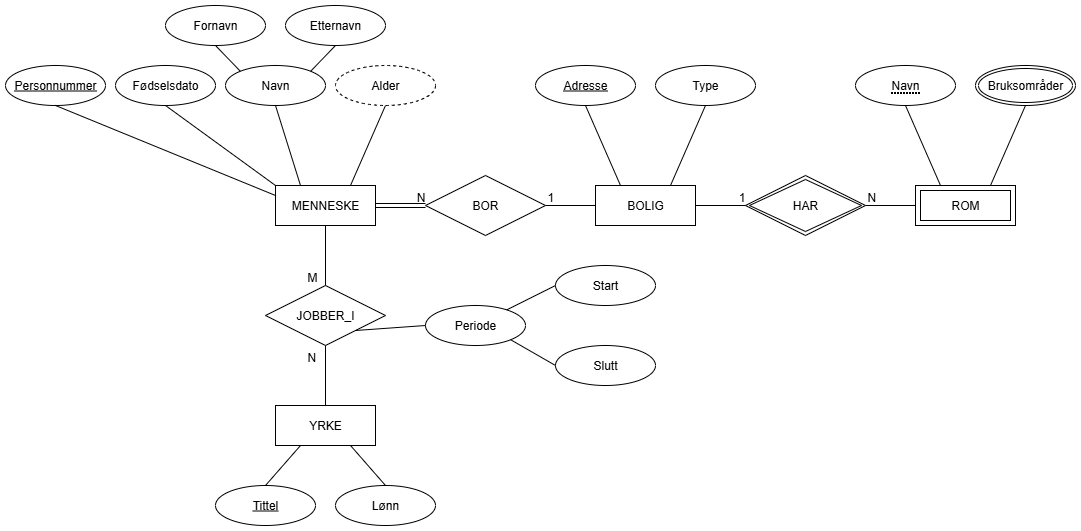

The diagram above was exported from draw.io. Its source (the exported page's mxGraphModel, read from the mxfile embedded in the PNG):
<mxGraphModel dx="1176" dy="2418" grid="1" gridSize="10" guides="1" tooltips="1" connect="1" arrows="0" fold="1" page="1" pageScale="1" pageWidth="1169" pageHeight="827" background="none" math="0" shadow="0">
  <root>
    <mxCell id="0" />
    <mxCell id="1" parent="0" />
    <mxCell id="JMLfs-o3_tU8UXhM3nPE-26" value="HAR" style="shape=rhombus;double=1;perimeter=rhombusPerimeter;whiteSpace=wrap;html=1;align=center;rounded=0;" vertex="1" parent="1">
      <mxGeometry x="790" y="-1330" width="120" height="60" as="geometry" />
    </mxCell>
    <mxCell id="JMLfs-o3_tU8UXhM3nPE-39" value="MENNESKE" style="whiteSpace=wrap;html=1;align=center;rounded=0;" vertex="1" parent="1">
      <mxGeometry x="320" y="-1320" width="100" height="40" as="geometry" />
    </mxCell>
    <mxCell id="JMLfs-o3_tU8UXhM3nPE-41" value="BOLIG" style="whiteSpace=wrap;html=1;align=center;rounded=0;" vertex="1" parent="1">
      <mxGeometry x="640" y="-1320" width="100" height="40" as="geometry" />
    </mxCell>
    <mxCell id="JMLfs-o3_tU8UXhM3nPE-42" value="BOR" style="shape=rhombus;perimeter=rhombusPerimeter;whiteSpace=wrap;html=1;align=center;rounded=0;" vertex="1" parent="1">
      <mxGeometry x="470" y="-1330" width="120" height="60" as="geometry" />
    </mxCell>
    <mxCell id="JMLfs-o3_tU8UXhM3nPE-43" value="ROM" style="shape=ext;margin=3;double=1;whiteSpace=wrap;html=1;align=center;rounded=0;" vertex="1" parent="1">
      <mxGeometry x="960" y="-1320" width="100" height="40" as="geometry" />
    </mxCell>
    <mxCell id="JMLfs-o3_tU8UXhM3nPE-44" value="JOBBER_I" style="shape=rhombus;perimeter=rhombusPerimeter;whiteSpace=wrap;html=1;align=center;rounded=0;" vertex="1" parent="1">
      <mxGeometry x="310" y="-1220" width="120" height="60" as="geometry" />
    </mxCell>
    <mxCell id="JMLfs-o3_tU8UXhM3nPE-45" value="YRKE" style="whiteSpace=wrap;html=1;align=center;rounded=0;" vertex="1" parent="1">
      <mxGeometry x="320" y="-1100" width="100" height="40" as="geometry" />
    </mxCell>
    <mxCell id="JMLfs-o3_tU8UXhM3nPE-46" value="Personnummer" style="ellipse;whiteSpace=wrap;html=1;align=center;fontStyle=4;rounded=0;" vertex="1" parent="1">
      <mxGeometry x="50" y="-1440" width="100" height="40" as="geometry" />
    </mxCell>
    <mxCell id="JMLfs-o3_tU8UXhM3nPE-47" value="Fødselsdato" style="ellipse;whiteSpace=wrap;html=1;align=center;rounded=0;" vertex="1" parent="1">
      <mxGeometry x="160" y="-1440" width="100" height="40" as="geometry" />
    </mxCell>
    <mxCell id="JMLfs-o3_tU8UXhM3nPE-48" value="Navn" style="ellipse;whiteSpace=wrap;html=1;align=center;rounded=0;" vertex="1" parent="1">
      <mxGeometry x="270" y="-1440" width="100" height="40" as="geometry" />
    </mxCell>
    <mxCell id="JMLfs-o3_tU8UXhM3nPE-49" value="Fornavn" style="ellipse;whiteSpace=wrap;html=1;align=center;rounded=0;" vertex="1" parent="1">
      <mxGeometry x="210" y="-1500" width="100" height="40" as="geometry" />
    </mxCell>
    <mxCell id="JMLfs-o3_tU8UXhM3nPE-50" value="Etternavn" style="ellipse;whiteSpace=wrap;html=1;align=center;rounded=0;" vertex="1" parent="1">
      <mxGeometry x="330" y="-1500" width="100" height="40" as="geometry" />
    </mxCell>
    <mxCell id="JMLfs-o3_tU8UXhM3nPE-53" value="Alder" style="ellipse;whiteSpace=wrap;html=1;align=center;dashed=1;rounded=0;" vertex="1" parent="1">
      <mxGeometry x="380" y="-1440" width="100" height="40" as="geometry" />
    </mxCell>
    <mxCell id="JMLfs-o3_tU8UXhM3nPE-55" value="Periode" style="ellipse;whiteSpace=wrap;html=1;align=center;rounded=0;" vertex="1" parent="1">
      <mxGeometry x="470" y="-1200" width="100" height="40" as="geometry" />
    </mxCell>
    <mxCell id="JMLfs-o3_tU8UXhM3nPE-56" value="Start" style="ellipse;whiteSpace=wrap;html=1;align=center;rounded=0;" vertex="1" parent="1">
      <mxGeometry x="600" y="-1240" width="100" height="40" as="geometry" />
    </mxCell>
    <mxCell id="JMLfs-o3_tU8UXhM3nPE-57" value="Slutt" style="ellipse;whiteSpace=wrap;html=1;align=center;rounded=0;" vertex="1" parent="1">
      <mxGeometry x="600" y="-1160" width="100" height="40" as="geometry" />
    </mxCell>
    <mxCell id="JMLfs-o3_tU8UXhM3nPE-59" value="Lønn" style="ellipse;whiteSpace=wrap;html=1;align=center;rounded=0;" vertex="1" parent="1">
      <mxGeometry x="380" y="-1020" width="100" height="40" as="geometry" />
    </mxCell>
    <mxCell id="JMLfs-o3_tU8UXhM3nPE-60" value="Tittel" style="ellipse;whiteSpace=wrap;html=1;align=center;fontStyle=4;rounded=0;" vertex="1" parent="1">
      <mxGeometry x="260" y="-1020" width="100" height="40" as="geometry" />
    </mxCell>
    <mxCell id="JMLfs-o3_tU8UXhM3nPE-61" value="Type" style="ellipse;whiteSpace=wrap;html=1;align=center;rounded=0;" vertex="1" parent="1">
      <mxGeometry x="700" y="-1440" width="100" height="40" as="geometry" />
    </mxCell>
    <mxCell id="JMLfs-o3_tU8UXhM3nPE-62" value="Adresse" style="ellipse;whiteSpace=wrap;html=1;align=center;fontStyle=4;rounded=0;" vertex="1" parent="1">
      <mxGeometry x="580" y="-1440" width="100" height="40" as="geometry" />
    </mxCell>
    <mxCell id="JMLfs-o3_tU8UXhM3nPE-63" value="&lt;span style=&quot;border-bottom: 1px dotted&quot;&gt;Navn&lt;/span&gt;" style="ellipse;whiteSpace=wrap;html=1;align=center;rounded=0;" vertex="1" parent="1">
      <mxGeometry x="900" y="-1440" width="100" height="40" as="geometry" />
    </mxCell>
    <mxCell id="JMLfs-o3_tU8UXhM3nPE-64" value="Bruksområder" style="ellipse;shape=doubleEllipse;margin=3;whiteSpace=wrap;html=1;align=center;rounded=0;" vertex="1" parent="1">
      <mxGeometry x="1020" y="-1440" width="100" height="40" as="geometry" />
    </mxCell>
    <mxCell id="JMLfs-o3_tU8UXhM3nPE-67" value="" style="endArrow=none;html=1;rounded=0;fontSize=12;startSize=8;endSize=8;curved=1;exitX=0.5;exitY=1;exitDx=0;exitDy=0;entryX=0;entryY=0.25;entryDx=0;entryDy=0;" edge="1" parent="1" source="JMLfs-o3_tU8UXhM3nPE-46" target="JMLfs-o3_tU8UXhM3nPE-39">
      <mxGeometry relative="1" as="geometry">
        <mxPoint x="120" y="-1300.5" as="sourcePoint" />
        <mxPoint x="280" y="-1300.5" as="targetPoint" />
      </mxGeometry>
    </mxCell>
    <mxCell id="JMLfs-o3_tU8UXhM3nPE-68" value="" style="endArrow=none;html=1;rounded=0;fontSize=12;startSize=8;endSize=8;curved=1;exitX=0.5;exitY=1;exitDx=0;exitDy=0;entryX=0;entryY=0;entryDx=0;entryDy=0;" edge="1" parent="1" source="JMLfs-o3_tU8UXhM3nPE-47" target="JMLfs-o3_tU8UXhM3nPE-39">
      <mxGeometry relative="1" as="geometry">
        <mxPoint x="380" y="-1240" as="sourcePoint" />
        <mxPoint x="600" y="-1150" as="targetPoint" />
      </mxGeometry>
    </mxCell>
    <mxCell id="JMLfs-o3_tU8UXhM3nPE-69" value="" style="endArrow=none;html=1;rounded=0;fontSize=12;startSize=8;endSize=8;curved=1;exitX=0.5;exitY=1;exitDx=0;exitDy=0;entryX=0.25;entryY=0;entryDx=0;entryDy=0;" edge="1" parent="1" source="JMLfs-o3_tU8UXhM3nPE-48" target="JMLfs-o3_tU8UXhM3nPE-39">
      <mxGeometry relative="1" as="geometry">
        <mxPoint x="440" y="-1250" as="sourcePoint" />
        <mxPoint x="660" y="-1160" as="targetPoint" />
      </mxGeometry>
    </mxCell>
    <mxCell id="JMLfs-o3_tU8UXhM3nPE-70" value="" style="endArrow=none;html=1;rounded=0;fontSize=12;startSize=8;endSize=8;curved=1;exitX=0.5;exitY=1;exitDx=0;exitDy=0;entryX=0.75;entryY=0;entryDx=0;entryDy=0;" edge="1" parent="1" source="JMLfs-o3_tU8UXhM3nPE-53" target="JMLfs-o3_tU8UXhM3nPE-39">
      <mxGeometry relative="1" as="geometry">
        <mxPoint x="520" y="-1200" as="sourcePoint" />
        <mxPoint x="740" y="-1110" as="targetPoint" />
      </mxGeometry>
    </mxCell>
    <mxCell id="JMLfs-o3_tU8UXhM3nPE-71" value="" style="endArrow=none;html=1;rounded=0;fontSize=12;startSize=8;endSize=8;curved=1;exitX=0.5;exitY=1;exitDx=0;exitDy=0;entryX=0;entryY=0;entryDx=0;entryDy=0;" edge="1" parent="1" source="JMLfs-o3_tU8UXhM3nPE-49" target="JMLfs-o3_tU8UXhM3nPE-48">
      <mxGeometry relative="1" as="geometry">
        <mxPoint x="570" y="-1310" as="sourcePoint" />
        <mxPoint x="790" y="-1220" as="targetPoint" />
      </mxGeometry>
    </mxCell>
    <mxCell id="JMLfs-o3_tU8UXhM3nPE-72" value="" style="endArrow=none;html=1;rounded=0;fontSize=12;startSize=8;endSize=8;curved=1;exitX=0.5;exitY=1;exitDx=0;exitDy=0;entryX=1;entryY=0;entryDx=0;entryDy=0;" edge="1" parent="1" source="JMLfs-o3_tU8UXhM3nPE-50" target="JMLfs-o3_tU8UXhM3nPE-48">
      <mxGeometry relative="1" as="geometry">
        <mxPoint x="530" y="-1440" as="sourcePoint" />
        <mxPoint x="555" y="-1414" as="targetPoint" />
      </mxGeometry>
    </mxCell>
    <mxCell id="JMLfs-o3_tU8UXhM3nPE-73" value="" style="shape=link;html=1;rounded=0;fontSize=12;startSize=8;endSize=8;curved=1;exitX=1;exitY=0.5;exitDx=0;exitDy=0;entryX=0;entryY=0.5;entryDx=0;entryDy=0;" edge="1" parent="1" source="JMLfs-o3_tU8UXhM3nPE-39" target="JMLfs-o3_tU8UXhM3nPE-42">
      <mxGeometry relative="1" as="geometry">
        <mxPoint x="450" y="-1310" as="sourcePoint" />
        <mxPoint x="610" y="-1310" as="targetPoint" />
      </mxGeometry>
    </mxCell>
    <mxCell id="JMLfs-o3_tU8UXhM3nPE-74" value="N" style="resizable=0;html=1;whiteSpace=wrap;align=right;verticalAlign=bottom;rounded=0;" connectable="0" vertex="1" parent="JMLfs-o3_tU8UXhM3nPE-73">
      <mxGeometry x="1" relative="1" as="geometry" />
    </mxCell>
    <mxCell id="JMLfs-o3_tU8UXhM3nPE-75" value="" style="endArrow=none;html=1;rounded=0;fontSize=12;startSize=8;endSize=8;curved=1;entryX=0;entryY=0.5;entryDx=0;entryDy=0;" edge="1" parent="1" target="JMLfs-o3_tU8UXhM3nPE-41">
      <mxGeometry relative="1" as="geometry">
        <mxPoint x="590" y="-1300" as="sourcePoint" />
        <mxPoint x="610" y="-1310" as="targetPoint" />
      </mxGeometry>
    </mxCell>
    <mxCell id="JMLfs-o3_tU8UXhM3nPE-76" value="1" style="resizable=0;html=1;whiteSpace=wrap;align=left;verticalAlign=bottom;rounded=0;" connectable="0" vertex="1" parent="JMLfs-o3_tU8UXhM3nPE-75">
      <mxGeometry x="-1" relative="1" as="geometry" />
    </mxCell>
    <mxCell id="JMLfs-o3_tU8UXhM3nPE-77" value="" style="resizable=0;html=1;whiteSpace=wrap;align=right;verticalAlign=bottom;rounded=0;" connectable="0" vertex="1" parent="JMLfs-o3_tU8UXhM3nPE-75">
      <mxGeometry x="1" relative="1" as="geometry" />
    </mxCell>
    <mxCell id="JMLfs-o3_tU8UXhM3nPE-81" value="" style="endArrow=none;html=1;rounded=0;fontSize=12;startSize=8;endSize=8;curved=1;entryX=0;entryY=0.5;entryDx=0;entryDy=0;" edge="1" parent="1">
      <mxGeometry relative="1" as="geometry">
        <mxPoint x="740" y="-1300" as="sourcePoint" />
        <mxPoint x="790" y="-1300" as="targetPoint" />
      </mxGeometry>
    </mxCell>
    <mxCell id="JMLfs-o3_tU8UXhM3nPE-82" value="" style="resizable=0;html=1;whiteSpace=wrap;align=left;verticalAlign=bottom;rounded=0;" connectable="0" vertex="1" parent="JMLfs-o3_tU8UXhM3nPE-81">
      <mxGeometry x="-1" relative="1" as="geometry" />
    </mxCell>
    <mxCell id="JMLfs-o3_tU8UXhM3nPE-83" value="1" style="resizable=0;html=1;whiteSpace=wrap;align=right;verticalAlign=bottom;rounded=0;" connectable="0" vertex="1" parent="JMLfs-o3_tU8UXhM3nPE-81">
      <mxGeometry x="1" relative="1" as="geometry" />
    </mxCell>
    <mxCell id="JMLfs-o3_tU8UXhM3nPE-84" value="" style="endArrow=none;html=1;rounded=0;fontSize=12;startSize=8;endSize=8;curved=1;entryX=0;entryY=0.5;entryDx=0;entryDy=0;" edge="1" parent="1">
      <mxGeometry relative="1" as="geometry">
        <mxPoint x="910" y="-1300" as="sourcePoint" />
        <mxPoint x="960" y="-1300" as="targetPoint" />
      </mxGeometry>
    </mxCell>
    <mxCell id="JMLfs-o3_tU8UXhM3nPE-85" value="N" style="resizable=0;html=1;whiteSpace=wrap;align=left;verticalAlign=bottom;rounded=0;" connectable="0" vertex="1" parent="JMLfs-o3_tU8UXhM3nPE-84">
      <mxGeometry x="-1" relative="1" as="geometry" />
    </mxCell>
    <mxCell id="JMLfs-o3_tU8UXhM3nPE-86" value="" style="resizable=0;html=1;whiteSpace=wrap;align=right;verticalAlign=bottom;rounded=0;" connectable="0" vertex="1" parent="JMLfs-o3_tU8UXhM3nPE-84">
      <mxGeometry x="1" relative="1" as="geometry" />
    </mxCell>
    <mxCell id="JMLfs-o3_tU8UXhM3nPE-88" value="" style="endArrow=none;html=1;rounded=0;fontSize=12;startSize=8;endSize=8;curved=1;entryX=0.5;entryY=0;entryDx=0;entryDy=0;" edge="1" parent="1" target="JMLfs-o3_tU8UXhM3nPE-45">
      <mxGeometry relative="1" as="geometry">
        <mxPoint x="370" y="-1160" as="sourcePoint" />
        <mxPoint x="420" y="-1160" as="targetPoint" />
      </mxGeometry>
    </mxCell>
    <mxCell id="JMLfs-o3_tU8UXhM3nPE-89" value="N" style="resizable=0;html=1;whiteSpace=wrap;align=left;verticalAlign=bottom;rounded=0;" connectable="0" vertex="1" parent="JMLfs-o3_tU8UXhM3nPE-88">
      <mxGeometry x="-1" relative="1" as="geometry">
        <mxPoint x="-20" y="20" as="offset" />
      </mxGeometry>
    </mxCell>
    <mxCell id="JMLfs-o3_tU8UXhM3nPE-90" value="" style="resizable=0;html=1;whiteSpace=wrap;align=right;verticalAlign=bottom;rounded=0;" connectable="0" vertex="1" parent="JMLfs-o3_tU8UXhM3nPE-88">
      <mxGeometry x="1" relative="1" as="geometry" />
    </mxCell>
    <mxCell id="JMLfs-o3_tU8UXhM3nPE-91" value="" style="endArrow=none;html=1;rounded=0;fontSize=12;startSize=8;endSize=8;curved=1;entryX=0.5;entryY=1;entryDx=0;entryDy=0;" edge="1" parent="1" target="JMLfs-o3_tU8UXhM3nPE-39">
      <mxGeometry relative="1" as="geometry">
        <mxPoint x="370" y="-1220" as="sourcePoint" />
        <mxPoint x="420" y="-1220" as="targetPoint" />
      </mxGeometry>
    </mxCell>
    <mxCell id="JMLfs-o3_tU8UXhM3nPE-92" value="M" style="resizable=0;html=1;whiteSpace=wrap;align=left;verticalAlign=bottom;rounded=0;" connectable="0" vertex="1" parent="JMLfs-o3_tU8UXhM3nPE-91">
      <mxGeometry x="-1" relative="1" as="geometry">
        <mxPoint x="-20" as="offset" />
      </mxGeometry>
    </mxCell>
    <mxCell id="JMLfs-o3_tU8UXhM3nPE-93" value="" style="resizable=0;html=1;whiteSpace=wrap;align=right;verticalAlign=bottom;rounded=0;" connectable="0" vertex="1" parent="JMLfs-o3_tU8UXhM3nPE-91">
      <mxGeometry x="1" relative="1" as="geometry" />
    </mxCell>
    <mxCell id="JMLfs-o3_tU8UXhM3nPE-94" value="" style="endArrow=none;html=1;rounded=0;fontSize=12;startSize=8;endSize=8;curved=1;exitX=0.25;exitY=1;exitDx=0;exitDy=0;entryX=0.5;entryY=0;entryDx=0;entryDy=0;" edge="1" parent="1" source="JMLfs-o3_tU8UXhM3nPE-45" target="JMLfs-o3_tU8UXhM3nPE-60">
      <mxGeometry relative="1" as="geometry">
        <mxPoint x="495" y="-1340" as="sourcePoint" />
        <mxPoint x="460" y="-1260" as="targetPoint" />
      </mxGeometry>
    </mxCell>
    <mxCell id="JMLfs-o3_tU8UXhM3nPE-95" value="" style="endArrow=none;html=1;rounded=0;fontSize=12;startSize=8;endSize=8;curved=1;exitX=0.75;exitY=1;exitDx=0;exitDy=0;entryX=0.5;entryY=0;entryDx=0;entryDy=0;" edge="1" parent="1" source="JMLfs-o3_tU8UXhM3nPE-45" target="JMLfs-o3_tU8UXhM3nPE-59">
      <mxGeometry relative="1" as="geometry">
        <mxPoint x="450" y="-1030" as="sourcePoint" />
        <mxPoint x="390" y="-990" as="targetPoint" />
      </mxGeometry>
    </mxCell>
    <mxCell id="JMLfs-o3_tU8UXhM3nPE-96" value="" style="endArrow=none;html=1;rounded=0;fontSize=12;startSize=8;endSize=8;curved=1;exitX=0;exitY=0.5;exitDx=0;exitDy=0;" edge="1" parent="1" source="JMLfs-o3_tU8UXhM3nPE-56" target="JMLfs-o3_tU8UXhM3nPE-55">
      <mxGeometry relative="1" as="geometry">
        <mxPoint x="590" y="-1230" as="sourcePoint" />
        <mxPoint x="530" y="-1190" as="targetPoint" />
      </mxGeometry>
    </mxCell>
    <mxCell id="JMLfs-o3_tU8UXhM3nPE-97" value="" style="endArrow=none;html=1;rounded=0;fontSize=12;startSize=8;endSize=8;curved=1;exitX=0;exitY=0.5;exitDx=0;exitDy=0;entryX=1;entryY=1;entryDx=0;entryDy=0;" edge="1" parent="1" source="JMLfs-o3_tU8UXhM3nPE-57" target="JMLfs-o3_tU8UXhM3nPE-55">
      <mxGeometry relative="1" as="geometry">
        <mxPoint x="639" y="-1160" as="sourcePoint" />
        <mxPoint x="590" y="-1136" as="targetPoint" />
      </mxGeometry>
    </mxCell>
    <mxCell id="JMLfs-o3_tU8UXhM3nPE-100" value="" style="endArrow=none;html=1;rounded=0;fontSize=12;startSize=8;endSize=8;curved=1;exitX=0.5;exitY=1;exitDx=0;exitDy=0;entryX=0.25;entryY=0;entryDx=0;entryDy=0;" edge="1" parent="1" source="JMLfs-o3_tU8UXhM3nPE-62" target="JMLfs-o3_tU8UXhM3nPE-41">
      <mxGeometry relative="1" as="geometry">
        <mxPoint x="829" y="-1240" as="sourcePoint" />
        <mxPoint x="780" y="-1216" as="targetPoint" />
      </mxGeometry>
    </mxCell>
    <mxCell id="JMLfs-o3_tU8UXhM3nPE-101" value="" style="endArrow=none;html=1;rounded=0;fontSize=12;startSize=8;endSize=8;curved=1;exitX=0.5;exitY=1;exitDx=0;exitDy=0;entryX=0.75;entryY=0;entryDx=0;entryDy=0;" edge="1" parent="1" source="JMLfs-o3_tU8UXhM3nPE-61" target="JMLfs-o3_tU8UXhM3nPE-41">
      <mxGeometry relative="1" as="geometry">
        <mxPoint x="710" y="-1360" as="sourcePoint" />
        <mxPoint x="745" y="-1280" as="targetPoint" />
      </mxGeometry>
    </mxCell>
    <mxCell id="JMLfs-o3_tU8UXhM3nPE-102" value="" style="endArrow=none;html=1;rounded=0;fontSize=12;startSize=8;endSize=8;curved=1;exitX=0.5;exitY=1;exitDx=0;exitDy=0;entryX=0.25;entryY=0;entryDx=0;entryDy=0;" edge="1" parent="1" source="JMLfs-o3_tU8UXhM3nPE-63" target="JMLfs-o3_tU8UXhM3nPE-43">
      <mxGeometry relative="1" as="geometry">
        <mxPoint x="1020" y="-1380" as="sourcePoint" />
        <mxPoint x="1055" y="-1300" as="targetPoint" />
      </mxGeometry>
    </mxCell>
    <mxCell id="JMLfs-o3_tU8UXhM3nPE-103" value="" style="endArrow=none;html=1;rounded=0;fontSize=12;startSize=8;endSize=8;curved=1;exitX=0.5;exitY=1;exitDx=0;exitDy=0;entryX=0.75;entryY=0;entryDx=0;entryDy=0;" edge="1" parent="1" source="JMLfs-o3_tU8UXhM3nPE-64" target="JMLfs-o3_tU8UXhM3nPE-43">
      <mxGeometry relative="1" as="geometry">
        <mxPoint x="1060" y="-1400" as="sourcePoint" />
        <mxPoint x="1095" y="-1320" as="targetPoint" />
      </mxGeometry>
    </mxCell>
    <mxCell id="JMLfs-o3_tU8UXhM3nPE-104" value="" style="endArrow=none;html=1;rounded=0;fontSize=12;startSize=8;endSize=8;curved=1;exitX=1;exitY=1;exitDx=0;exitDy=0;entryX=0;entryY=0.5;entryDx=0;entryDy=0;" edge="1" parent="1" source="JMLfs-o3_tU8UXhM3nPE-44" target="JMLfs-o3_tU8UXhM3nPE-55">
      <mxGeometry relative="1" as="geometry">
        <mxPoint x="430" y="-1170" as="sourcePoint" />
        <mxPoint x="615" y="-1080" as="targetPoint" />
      </mxGeometry>
    </mxCell>
  </root>
</mxGraphModel>